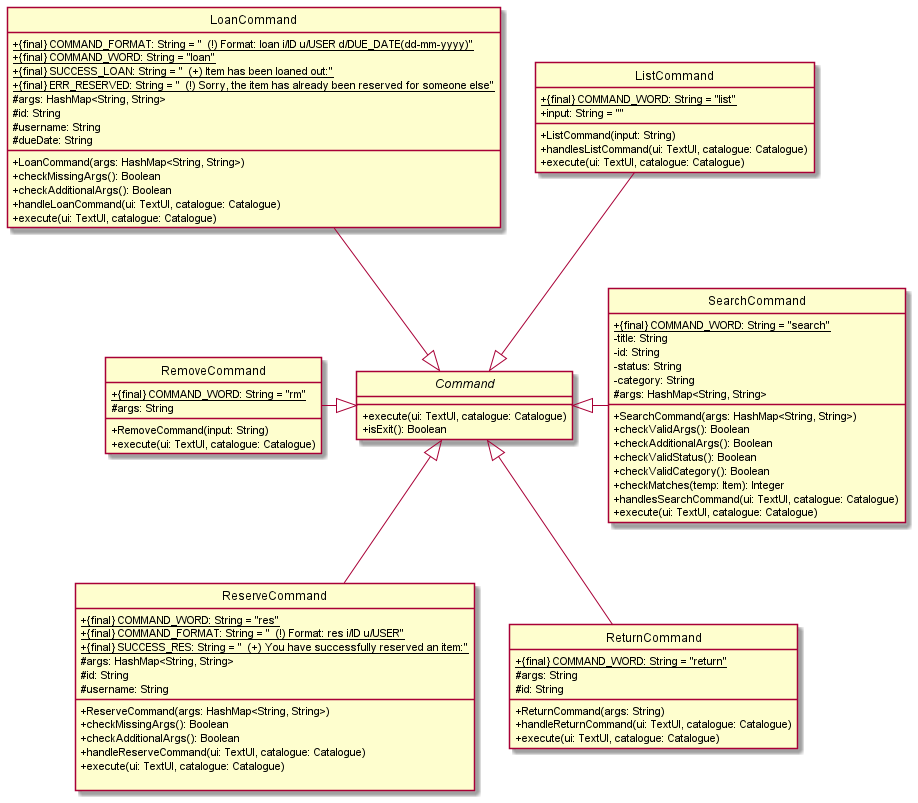

The diagram above was rendered by PlantUML. Its source (embedded in the PNG):
@startuml
'https://plantuml.com/class-diagram

hide circle
skinparam classAttributeIconSize 0

Command <|-up- ListCommand
Command <|-up- LoanCommand
Command <|-left- RemoveCommand
Command <|-- ReserveCommand
Command <|-- ReturnCommand
Command <|-right- SearchCommand


abstract class Command {
+ execute(ui: TextUI, catalogue: Catalogue)
+ isExit(): Boolean
}

class ListCommand {
+ {static} {final} COMMAND_WORD: String = "list"
+ input: String = ""
+ ListCommand(input: String)
+ handlesListCommand(ui: TextUI, catalogue: Catalogue)
+ execute(ui: TextUI, catalogue: Catalogue)
}

class LoanCommand {
+ {static} {final} COMMAND_FORMAT: String = "  (!) Format: loan i/ID u/USER d/DUE_DATE(dd-mm-yyyy)"
+ {static} {final} COMMAND_WORD: String = "loan"
+ {static} {final} SUCCESS_LOAN: String = "  (+) Item has been loaned out:"
+ {static} {final} ERR_RESERVED: String = "  (!) Sorry, the item has already been reserved for someone else"
# args: HashMap<String, String>
# id: String
# username: String
# dueDate: String
__
+ LoanCommand(args: HashMap<String, String>)
+ checkMissingArgs(): Boolean
+ checkAdditionalArgs(): Boolean
+ handleLoanCommand(ui: TextUI, catalogue: Catalogue)
+ execute(ui: TextUI, catalogue: Catalogue)
}

class RemoveCommand {
+ {static} {final} COMMAND_WORD: String = "rm"
# args: String
+ RemoveCommand(input: String)
+ execute(ui: TextUI, catalogue: Catalogue)
}

class ReserveCommand {
+ {static} {final} COMMAND_WORD: String = "res"
+ {static} {final} COMMAND_FORMAT: String = "  (!) Format: res i/ID u/USER"
+ {static} {final} SUCCESS_RES: String = "  (+) You have successfully reserved an item:"
# args: HashMap<String, String>
# id: String
# username: String
__
+ ReserveCommand(args: HashMap<String, String>)
+ checkMissingArgs(): Boolean
+ checkAdditionalArgs(): Boolean
+ handleReserveCommand(ui: TextUI, catalogue: Catalogue)
+ execute(ui: TextUI, catalogue: Catalogue)

}

class ReturnCommand {
+ {static} {final} COMMAND_WORD: String = "return"
# args: String
# id: String
+ ReturnCommand(args: String)
+ handleReturnCommand(ui: TextUI, catalogue: Catalogue)
+ execute(ui: TextUI, catalogue: Catalogue)
}

class SearchCommand {
+ {static} {final} COMMAND_WORD: String = "search"
- title: String
- id: String
- status: String
- category: String
# args: HashMap<String, String>
+ SearchCommand(args: HashMap<String, String>)
+ checkValidArgs(): Boolean
+ checkAdditionalArgs(): Boolean
+ checkValidStatus(): Boolean
+ checkValidCategory(): Boolean
+ checkMatches(temp: Item): Integer
+ handlesSearchCommand(ui: TextUI, catalogue: Catalogue)
+ execute(ui: TextUI, catalogue: Catalogue)
}



@enduml